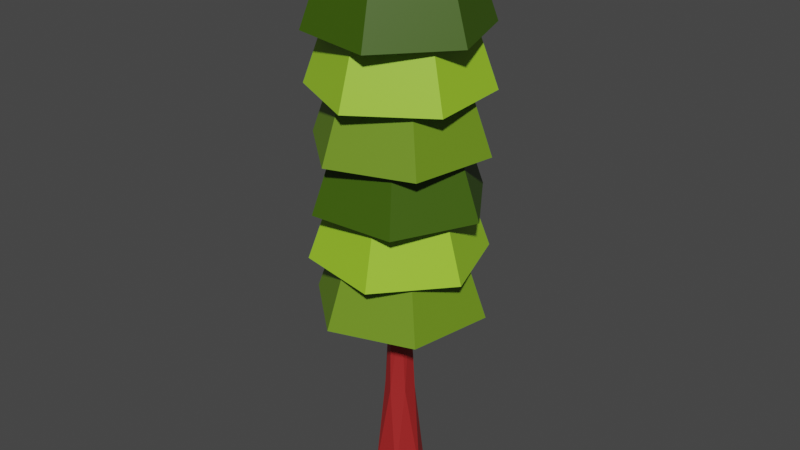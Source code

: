# Source: kebab_tree_medium.blend  (saved by Blender 5.1.30; exported with 4.5.12 LTS)
import bpy
from mathutils import Matrix  # noqa: F401  (used for matrix-valued properties, if any)

bpy.ops.wm.read_factory_settings(use_empty=True)
scene = bpy.context.scene
scene.name = 'Scene'

# ---- collections
col_skp_imported_data = bpy.data.collections.new('SKP Imported Data'); scene.collection.children.link(col_skp_imported_data)
col_skp_scenes__as_cameras = bpy.data.collections.new('SKP Scenes (as Cameras)'); col_skp_imported_data.children.link(col_skp_scenes__as_cameras)
col_skp_components = bpy.data.collections.new('SKP Components'); col_skp_imported_data.children.link(col_skp_components)
col_skp_components.hide_viewport = True
col_skp_mesh_objects = bpy.data.collections.new('SKP Mesh Objects'); col_skp_imported_data.children.link(col_skp_mesh_objects)

# ---- materials (node trees are filled in below, after node groups)
mat_0062_yellowgreen = bpy.data.materials.new('[0062_YellowGreen]')
mat_0062_yellowgreen.use_backface_culling_lightprobe_volume = False
mat_0062_yellowgreen.diffuse_color = (0.3297, 0.6187, 0.02776, 1.0)
mat_0060_grassgreen = bpy.data.materials.new('[0060_GrassGreen]')
mat_0060_grassgreen.use_backface_culling_lightprobe_volume = False
mat_0060_grassgreen.diffuse_color = (0.04455, 0.1036, 0.0001751, 1.0)
mat_0018_brown = bpy.data.materials.new('[0018_Brown]')
mat_0018_brown.use_backface_culling_lightprobe_volume = False
mat_0018_brown.diffuse_color = (0.3838, 0.01891, 0.01891, 1.0)
mat_0061_olivedrab = bpy.data.materials.new('[0061_OliveDrab]')
mat_0061_olivedrab.use_backface_culling_lightprobe_volume = False
mat_0061_olivedrab.diffuse_color = (0.148, 0.2758, 0.01266, 1.0)

# ---- node groups
ng_smooth_by_angle = bpy.data.node_groups.new('Smooth by Angle', 'GeometryNodeTree')
_s = ng_smooth_by_angle.interface.new_socket(name='Mesh', in_out='OUTPUT', socket_type='NodeSocketGeometry')
_s = ng_smooth_by_angle.interface.new_socket(name='Mesh', in_out='INPUT', socket_type='NodeSocketGeometry')
_s = ng_smooth_by_angle.interface.new_socket(name='Angle', in_out='INPUT', socket_type='NodeSocketFloat')
_s.subtype = 'ANGLE'
_s.default_value = 0.5236
_s.min_value = 0.0
_s.max_value = 3.142
_s.description = 'Maximum face angle for smooth edges'
_s = ng_smooth_by_angle.interface.new_socket(name='Ignore Sharpness', in_out='INPUT', socket_type='NodeSocketBool')
_s.force_non_field = True
ng_smooth_by_angle.is_modifier = True
_N = ng_smooth_by_angle.nodes; _L = ng_smooth_by_angle.links
n0 = _N.new('GeometryNodeSetShadeSmooth'); n0.name = 'Set Shade Smooth'; n0.location = (120, -80)
n0.domain = 'EDGE'
n1 = _N.new('GeometryNodeSetShadeSmooth'); n1.name = 'Set Shade Smooth.001'; n1.location = (300, -80)
n2 = _N.new('NodeGroupOutput'); n2.name = 'Group Output'; n2.location = (480, -80)
n3 = _N.new('GeometryNodeInputMeshEdgeAngle'); n3.name = 'Edge Angle'; n3.location = (-440, -240)
n4 = _N.new('NodeGroupInput'); n4.name = 'Group Input'; n4.location = (-80, -80)
n5 = _N.new('GeometryNodeInputEdgeSmooth'); n5.name = 'Is Edge Smooth'; n5.location = (-260, -120)
n6 = _N.new('GeometryNodeInputShadeSmooth'); n6.name = 'Is Shade Smooth'; n6.location = (-440, -397)
n7 = _N.new('FunctionNodeCompare'); n7.name = 'Compare'; n7.location = (-260, -260)
n7.operation = 'LESS_EQUAL'
n7.inputs[6].default_value = (0.0, 0.0, 0.0, 0.0)
n7.inputs[7].default_value = (0.0, 0.0, 0.0, 0.0)
n8 = _N.new('FunctionNodeBooleanMath'); n8.name = 'Boolean Math.001'; n8.location = (-80, -260)
n9 = _N.new('NodeGroupInput'); n9.name = 'Group Input.001'; n9.location = (-440, -329)
n10 = _N.new('NodeGroupInput'); n10.name = 'Group Input.002'; n10.location = (-259, -189)
n11 = _N.new('FunctionNodeBooleanMath'); n11.name = 'Boolean Math'; n11.location = (-80, -149)
n11.operation = 'OR'
n12 = _N.new('FunctionNodeBooleanMath'); n12.name = 'Boolean Math.002'; n12.location = (-260, -380)
n12.operation = 'OR'
n13 = _N.new('NodeGroupInput'); n13.name = 'Group Input.003'; n13.location = (-440, -460)
_L.new(n3.outputs[0], n7.inputs[0])
_L.new(n1.outputs[0], n2.inputs[0])
_L.new(n9.outputs[1], n7.inputs[1])
_L.new(n7.outputs[0], n8.inputs[0])
_L.new(n4.outputs[0], n0.inputs[0])
_L.new(n0.outputs[0], n1.inputs[0])
_L.new(n8.outputs[0], n0.inputs[2])
_L.new(n10.outputs[2], n11.inputs[1])
_L.new(n5.outputs[0], n11.inputs[0])
_L.new(n11.outputs[0], n0.inputs[1])
_L.new(n13.outputs[2], n12.inputs[1])
_L.new(n6.outputs[0], n12.inputs[0])
_L.new(n12.outputs[0], n8.inputs[1])
n2.is_active_output = True

# ---- material node trees
mat_0062_yellowgreen.use_nodes = True; mat_0062_yellowgreen.node_tree.nodes.clear()
_N = mat_0062_yellowgreen.node_tree.nodes; _L = mat_0062_yellowgreen.node_tree.links
n0 = _N.new('ShaderNodeBsdfPrincipled'); n0.name = 'Principled BSDF'; n0.location = (10, 300)
n0.distribution = 'GGX'
n0.subsurface_method = 'RANDOM_WALK_SKIN'
n0.inputs[0].default_value = (0.3297, 0.6187, 0.02776, 1.0)
n0.inputs[3].default_value = 1.45
n0.inputs[27].default_value = (0.0, 0.0, 0.0, 1.0)
n0.inputs[28].default_value = 1.0
n1 = _N.new('ShaderNodeOutputMaterial'); n1.name = 'Material Output'; n1.location = (300, 300)
_L.new(n0.outputs[0], n1.inputs[0])
n1.is_active_output = True
mat_0060_grassgreen.use_nodes = True; mat_0060_grassgreen.node_tree.nodes.clear()
_N = mat_0060_grassgreen.node_tree.nodes; _L = mat_0060_grassgreen.node_tree.links
n0 = _N.new('ShaderNodeBsdfPrincipled'); n0.name = 'Principled BSDF'; n0.location = (10, 300)
n0.distribution = 'GGX'
n0.subsurface_method = 'RANDOM_WALK_SKIN'
n0.inputs[0].default_value = (0.04455, 0.1036, 0.0001751, 1.0)
n0.inputs[3].default_value = 1.45
n0.inputs[27].default_value = (0.0, 0.0, 0.0, 1.0)
n0.inputs[28].default_value = 1.0
n1 = _N.new('ShaderNodeOutputMaterial'); n1.name = 'Material Output'; n1.location = (300, 300)
_L.new(n0.outputs[0], n1.inputs[0])
n1.is_active_output = True
mat_0018_brown.use_nodes = True; mat_0018_brown.node_tree.nodes.clear()
_N = mat_0018_brown.node_tree.nodes; _L = mat_0018_brown.node_tree.links
n0 = _N.new('ShaderNodeBsdfPrincipled'); n0.name = 'Principled BSDF'; n0.location = (10, 300)
n0.distribution = 'GGX'
n0.subsurface_method = 'RANDOM_WALK_SKIN'
n0.inputs[0].default_value = (0.3838, 0.01891, 0.01891, 1.0)
n0.inputs[3].default_value = 1.45
n0.inputs[27].default_value = (0.0, 0.0, 0.0, 1.0)
n0.inputs[28].default_value = 1.0
n1 = _N.new('ShaderNodeOutputMaterial'); n1.name = 'Material Output'; n1.location = (300, 300)
_L.new(n0.outputs[0], n1.inputs[0])
n1.is_active_output = True
mat_0061_olivedrab.use_nodes = True; mat_0061_olivedrab.node_tree.nodes.clear()
_N = mat_0061_olivedrab.node_tree.nodes; _L = mat_0061_olivedrab.node_tree.links
n0 = _N.new('ShaderNodeBsdfPrincipled'); n0.name = 'Principled BSDF'; n0.location = (10, 300)
n0.distribution = 'GGX'
n0.subsurface_method = 'RANDOM_WALK_SKIN'
n0.inputs[0].default_value = (0.148, 0.2758, 0.01266, 1.0)
n0.inputs[3].default_value = 1.45
n0.inputs[27].default_value = (0.0, 0.0, 0.0, 1.0)
n0.inputs[28].default_value = 1.0
n1 = _N.new('ShaderNodeOutputMaterial'); n1.name = 'Material Output'; n1.location = (300, 300)
_L.new(n0.outputs[0], n1.inputs[0])
n1.is_active_output = True

# ---- world
world_world = bpy.data.worlds.new('World'); scene.world = world_world
world_world.use_nodes = True; world_world.node_tree.nodes.clear()
_N = world_world.node_tree.nodes; _L = world_world.node_tree.links
n0 = _N.new('ShaderNodeOutputWorld'); n0.name = 'World Output'; n0.location = (300, 300)
n1 = _N.new('ShaderNodeBackground'); n1.name = 'Background'; n1.location = (10, 300)
n1.inputs[0].default_value = (0.05088, 0.05088, 0.05088, 1.0)
_L.new(n1.outputs[0], n0.inputs[0])
n0.is_active_output = True
world_world.color = (0.05088, 0.05088, 0.05088)
world_world.use_sun_shadow = False
world_world.sun_shadow_jitter_overblur = 0.0

# ---- meshes
me_g_object_001 = bpy.data.meshes.new('G-Object.001')
me_g_object_001.from_pydata([(1.097, 0.4487, 1.3), (0.6034, 1.896, 1.3), (0.4328, 1.029, 1.3), (1.439, 2.181, 1.3), (1.933, 0.7339, 1.3), (2.103, 1.6, 1.3), (1.009, -1.805e-16, 0.0), (0.2591, 2.196, 0.0), (0.0, 0.8817, 0.0), (1.527, 2.629, 0.0), (2.277, 0.433, 0.0), (2.536, 1.748, 0.0)], [], [(0, 1, 2), (1, 0, 3), (3, 0, 4), (3, 4, 5), (6, 8, 7), (7, 9, 6), (9, 10, 6), (9, 11, 10), (1, 9, 7), (9, 1, 3), (2, 7, 8), (7, 2, 1), (5, 11, 9), (9, 3, 5), (4, 6, 10), (0, 6, 4), (0, 8, 6), (8, 0, 2), (4, 10, 11), (11, 5, 4)])
me_g_object_001.polygons.foreach_set('use_smooth', [True] * 20)
_uv = me_g_object_001.uv_layers.new(name='UVMap')
_uv.uv.foreach_set('vector', [0.134, 0.7434, 0.201, 0.8594, 0.134, 0.8207, 0.201, 0.8594, 0.134, 0.7434, 0.268, 0.8207, 0.268, 0.8207, 0.134, 0.7434, 0.201, 0.7047, 0.268, 0.8207, 0.201, 0.7047, 0.268, 0.7434, 0.3051, -1.758e-09, 0.4068, 0.05872, 0.4068, 0.1762, 0.4068, 0.1762, 0.3051, 0.2349, 0.3051, -1.758e-09, 0.3051, 0.2349, 0.2034, 0.05872, 0.3051, -1.758e-09, 0.3051, 0.2349, 0.2034, 0.1762, 0.2034, 0.05872, 0.4109, 0.6699, 0.2773, 0.7113, 0.2968, 0.6484, 0.2773, 0.7113, 0.4109, 0.6699, 0.3981, 0.7113, 0.5317, 0.5326, 0.4304, 0.6484, 0.4109, 0.5326, 0.4304, 0.6484, 0.5317, 0.5326, 0.5445, 0.6089, 0.4109, 0.7875, 0.2968, 0.8271, 0.2773, 0.7113, 0.2773, 0.7113, 0.3981, 0.7113, 0.4109, 0.7875, 0.4148, 0.8271, 0.5122, 0.9462, 0.3947, 0.9462, 0.4921, 0.8271, 0.5122, 0.9462, 0.4148, 0.8271, 0.5445, 0.4912, 0.4109, 0.5326, 0.4304, 0.4698, 0.4109, 0.5326, 0.5445, 0.4912, 0.5317, 0.5326, 0.6296, 0.8271, 0.6839, 0.9298, 0.6296, 0.967, 0.9877, 0.8687, 0.9458, 0.7605, 0.9877, 0.7495])
me_g_object_001.materials.append(mat_0062_yellowgreen)
me_g_object_001.use_remesh_fix_poles = True
me_g_object_001.use_remesh_preserve_attributes = False
me_g_object_001.update()
me_g_object_002 = bpy.data.meshes.new('G-Object.002')
me_g_object_002.from_pydata([(1.097, 0.4487, 1.3), (0.6034, 1.896, 1.3), (0.4328, 1.029, 1.3), (1.439, 2.181, 1.3), (1.933, 0.7339, 1.3), (2.103, 1.6, 1.3), (1.009, -1.805e-16, 0.0), (0.2591, 2.196, 0.0), (0.0, 0.8817, 0.0), (1.527, 2.629, 0.0), (2.277, 0.433, 0.0), (2.536, 1.748, 0.0)], [], [(0, 1, 2), (1, 0, 3), (3, 0, 4), (3, 4, 5), (6, 8, 7), (7, 9, 6), (9, 10, 6), (9, 11, 10), (1, 9, 7), (9, 1, 3), (2, 7, 8), (7, 2, 1), (5, 11, 9), (9, 3, 5), (4, 6, 10), (0, 6, 4), (0, 8, 6), (8, 0, 2), (4, 10, 11), (11, 5, 4)])
me_g_object_002.polygons.foreach_set('use_smooth', [True] * 20)
_uv = me_g_object_002.uv_layers.new(name='UVMap')
_uv.uv.foreach_set('vector', [0.7439, 0.2412, 0.8109, 0.3573, 0.7439, 0.3186, 0.8109, 0.3573, 0.7439, 0.2412, 0.8779, 0.3186, 0.8779, 0.3186, 0.7439, 0.2412, 0.8109, 0.2026, 0.8779, 0.3186, 0.8109, 0.2026, 0.8779, 0.2412, 0.1017, 0.2349, 0.2034, 0.2936, 0.2034, 0.4111, 0.2034, 0.4111, 0.1017, 0.4698, 0.1017, 0.2349, 0.1017, 0.4698, 7.589e-09, 0.2936, 0.1017, 0.2349, 0.1017, 0.4698, 2.044e-08, 0.4111, 7.589e-09, 0.2936, 0.5445, 0.6699, 0.4109, 0.7113, 0.4304, 0.6484, 0.4109, 0.7113, 0.5445, 0.6699, 0.5317, 0.7113, 0.6653, 0.5326, 0.564, 0.6484, 0.5445, 0.5326, 0.564, 0.6484, 0.6653, 0.5326, 0.6781, 0.6089, 0.5445, 0.7875, 0.4304, 0.8271, 0.4109, 0.7113, 0.4109, 0.7113, 0.5317, 0.7113, 0.5445, 0.7875, 0.5322, 0.8271, 0.6296, 0.9462, 0.5122, 0.9462, 0.6096, 0.8271, 0.6296, 0.9462, 0.5322, 0.8271, 0.6781, 0.4912, 0.5445, 0.5326, 0.564, 0.4698, 0.5445, 0.5326, 0.6781, 0.4912, 0.6653, 0.5326, 0.9318, -4e-09, 0.986, 0.1027, 0.9318, 0.1399, 0.9877, 0.9879, 0.9458, 0.8797, 0.9877, 0.8687])
me_g_object_002.materials.append(mat_0062_yellowgreen)
me_g_object_002.use_remesh_fix_poles = True
me_g_object_002.use_remesh_preserve_attributes = False
me_g_object_002.update()
me_g_object_003 = bpy.data.meshes.new('G-Object.003')
me_g_object_003.from_pydata([(2.103, 1.6, 1.3), (0.6034, 1.896, 1.3), (0.4328, 1.029, 1.3), (1.439, 2.181, 1.3), (1.009, 0.0, 0.0), (0.2591, 2.196, 0.0), (0.0, 0.8817, 0.0), (1.527, 2.629, 0.0), (2.277, 0.433, 0.0), (2.536, 1.748, 0.0), (1.933, 0.7339, 1.3), (1.097, 0.4487, 1.3)], [], [(0, 1, 2), (1, 0, 3), (4, 6, 5), (5, 7, 4), (7, 8, 4), (7, 9, 8), (1, 7, 5), (7, 1, 3), (2, 5, 6), (5, 2, 1), (0, 9, 7), (7, 3, 0), (10, 4, 8), (4, 10, 11), (11, 6, 4), (6, 11, 2), (10, 8, 9), (0, 10, 9), (11, 0, 2), (0, 11, 10)])
me_g_object_003.polygons.foreach_set('use_smooth', [True] * 20)
_uv = me_g_object_003.uv_layers.new(name='UVMap')
_uv.uv.foreach_set('vector', [0.9458, 0.5085, 0.8787, 0.6245, 0.8117, 0.5858, 0.8787, 0.6245, 0.9458, 0.5085, 0.9458, 0.5858, 0.3051, 0.2349, 0.4068, 0.2936, 0.4068, 0.4111, 0.4068, 0.4111, 0.3051, 0.4698, 0.3051, 0.2349, 0.3051, 0.4698, 0.2034, 0.2936, 0.3051, 0.2349, 0.3051, 0.4698, 0.2034, 0.4111, 0.2034, 0.2936, 0.01952, 0.5485, 0.109, 0.4698, 0.1386, 0.5285, 0.109, 0.4698, 0.01952, 0.5485, 1.375e-08, 0.5099, 0.01952, 0.6259, 0.1386, 0.5285, 0.1386, 0.646, 0.1386, 0.5285, 0.01952, 0.6259, 0.01952, 0.5485, 0.1582, 0.6259, 0.2773, 0.646, 0.2476, 0.7047, 0.2476, 0.7047, 0.1386, 0.6646, 0.1582, 0.6259, 0.1582, 0.5485, 0.2476, 0.4698, 0.2773, 0.5285, 0.2476, 0.4698, 0.1582, 0.5485, 0.1386, 0.5099, 2.066e-09, 0.6646, 0.1386, 0.646, 0.109, 0.7047, 0.1386, 0.646, 2.066e-09, 0.6646, 0.01952, 0.6259, 0.1582, 0.5485, 0.2773, 0.5285, 0.2773, 0.646, 0.1582, 0.6259, 0.1582, 0.5485, 0.2773, 0.646, 0.8117, 0.5085, 0.9458, 0.5085, 0.8117, 0.5858, 0.9458, 0.5085, 0.8117, 0.5085, 0.8787, 0.4698])
me_g_object_003.materials.append(mat_0060_grassgreen)
me_g_object_003.use_remesh_fix_poles = True
me_g_object_003.use_remesh_preserve_attributes = False
me_g_object_003.update()
me_g_object_004 = bpy.data.meshes.new('G-Object.004')
me_g_object_004.from_pydata([(0.2368, 0.3052, 2.999), (0.3593, 0.1827, 2.999), (0.2041, 0.2345, 1.499), (0.449, 0.5173, 2.999), (0.4041, 0.5809, 1.499), (0.6041, 0.4655, 1.499), (0.5266, 0.2275, 2.999), (0.4041, 0.1191, 1.499), (0.5714, 0.3948, 2.999), (0.2021, 0.7, 0.0), (0.6062, 0.7, 0.0), (0.6041, 0.2345, 1.499), (0.2041, 0.4655, 1.499), (0.2817, 0.4725, 2.999), (0.0, 0.35, 0.0), (0.2021, 1.805e-16, 0.0), (0.8083, 0.35, 0.0), (0.6062, 0.0, 0.0)], [], [(0, 2, 1), (3, 5, 4), (6, 1, 7), (3, 8, 5), (1, 2, 7), (0, 1, 8), (1, 6, 8), (4, 10, 9), (5, 8, 11), (12, 4, 9), (13, 3, 4), (14, 15, 2), (5, 11, 16), (12, 2, 0), (0, 8, 13), (8, 3, 13), (12, 14, 2), (16, 11, 17), (6, 7, 11), (13, 12, 0), (13, 4, 12), (10, 5, 16), (9, 14, 12), (11, 7, 17), (8, 6, 11), (7, 15, 17), (7, 2, 15), (4, 5, 10)])
me_g_object_004.polygons.foreach_set('use_smooth', [True] * 28)
_uv = me_g_object_004.uv_layers.new(name='UVMap')
_uv.uv.foreach_set('vector', [0.8025, 0.6488, 0.7964, 0.7802, 0.7877, 0.6484, 0.7265, 0.6484, 0.7352, 0.7802, 0.715, 0.7794, 0.9003, 0.2034, 0.9105, 0.2026, 0.9129, 0.3341, 0.7265, 0.6484, 0.7413, 0.6488, 0.7352, 0.7802, 0.7877, 0.6484, 0.7964, 0.7802, 0.7762, 0.7794, 0.6234, 0.3573, 0.6366, 0.3649, 0.6234, 0.3877, 0.6366, 0.3649, 0.6366, 0.3801, 0.6234, 0.3877, 0.715, 0.7794, 0.7189, 0.912, 0.6893, 0.9093, 0.8779, 0.334, 0.8855, 0.2031, 0.8959, 0.3349, 0.9313, 0.3349, 0.9483, 0.3341, 0.9487, 0.4667, 0.9357, 0.2034, 0.9459, 0.2026, 0.9483, 0.3341, 0.8117, 0.912, 0.7801, 0.912, 0.7964, 0.7802, 0.8779, 0.334, 0.8959, 0.3349, 0.8779, 0.4666, 0.9313, 0.3349, 0.9133, 0.334, 0.9209, 0.2031, 0.6234, 0.3573, 0.6234, 0.3877, 0.6103, 0.3649, 0.6234, 0.3877, 0.6103, 0.3801, 0.6103, 0.3649, 0.9313, 0.3349, 0.9133, 0.4666, 0.9133, 0.334, 0.8779, 0.4666, 0.8959, 0.3349, 0.9133, 0.4667, 0.9003, 0.2034, 0.9129, 0.3341, 0.8959, 0.3349, 0.9357, 0.2034, 0.9313, 0.3349, 0.9209, 0.2031, 0.9357, 0.2034, 0.9483, 0.3341, 0.9313, 0.3349, 0.7189, 0.912, 0.7352, 0.7802, 0.7505, 0.912, 0.9487, 0.4667, 0.9133, 0.4666, 0.9313, 0.3349, 0.8959, 0.3349, 0.9129, 0.3341, 0.9133, 0.4667, 0.8855, 0.2031, 0.9003, 0.2034, 0.8959, 0.3349, 0.7762, 0.7794, 0.7801, 0.912, 0.7505, 0.9093, 0.7762, 0.7794, 0.7964, 0.7802, 0.7801, 0.912, 0.715, 0.7794, 0.7352, 0.7802, 0.7189, 0.912])
me_g_object_004.materials.append(mat_0018_brown)
me_g_object_004.use_remesh_fix_poles = True
me_g_object_004.use_remesh_preserve_attributes = False
me_g_object_004.update()
me_g_object_005 = bpy.data.meshes.new('G-Object.005')
me_g_object_005.from_pydata([(1.097, 0.4487, 1.3), (0.6034, 1.896, 1.3), (0.4328, 1.029, 1.3), (1.439, 2.181, 1.3), (1.933, 0.7339, 1.3), (2.103, 1.6, 1.3), (1.009, 0.0, 0.0), (0.2591, 2.196, 0.0), (0.0, 0.8817, 0.0), (1.527, 2.629, 0.0), (2.277, 0.433, 0.0), (2.536, 1.748, 0.0)], [], [(0, 1, 2), (1, 0, 3), (3, 0, 4), (3, 4, 5), (6, 8, 7), (7, 9, 6), (9, 10, 6), (9, 11, 10), (1, 9, 7), (9, 1, 3), (2, 7, 8), (7, 2, 1), (5, 11, 9), (9, 3, 5), (4, 6, 10), (0, 6, 4), (0, 8, 6), (8, 0, 2), (4, 10, 11), (11, 5, 4)])
me_g_object_005.polygons.foreach_set('use_smooth', [True] * 20)
_uv = me_g_object_005.uv_layers.new(name='UVMap')
_uv.uv.foreach_set('vector', [-7.003e-09, 0.7434, 0.067, 0.8594, -5.75e-09, 0.8207, 0.067, 0.8594, -7.003e-09, 0.7434, 0.134, 0.8207, 0.134, 0.8207, -7.003e-09, 0.7434, 0.067, 0.7047, 0.134, 0.8207, 0.067, 0.7047, 0.134, 0.7434, 0.1017, -1.933e-09, 0.2034, 0.05872, 0.2034, 0.1762, 0.2034, 0.1762, 0.1017, 0.2349, 0.1017, -1.933e-09, 0.1017, 0.2349, 6.426e-09, 0.05872, 0.1017, -1.933e-09, 0.1017, 0.2349, 1.928e-08, 0.1762, 6.426e-09, 0.05872, 0.8117, 0.4912, 0.6781, 0.5326, 0.6976, 0.4698, 0.6781, 0.5326, 0.8117, 0.4912, 0.7989, 0.5326, 0.3981, 0.5326, 0.2968, 0.6484, 0.2773, 0.5326, 0.2968, 0.6484, 0.3981, 0.5326, 0.4109, 0.6089, 0.8117, 0.6089, 0.6976, 0.6484, 0.6781, 0.5326, 0.6781, 0.5326, 0.7989, 0.5326, 0.8117, 0.6089, 0.2973, 0.8271, 0.3947, 0.9462, 0.2773, 0.9462, 0.3747, 0.8271, 0.3947, 0.9462, 0.2973, 0.8271, 0.4109, 0.4912, 0.2773, 0.5326, 0.2968, 0.4698, 0.2773, 0.5326, 0.4109, 0.4912, 0.3981, 0.5326, 0.8775, -1.314e-08, 0.9318, 0.1027, 0.8775, 0.1399, 0.2768, 0.9786, 0.2349, 0.8703, 0.2768, 0.8594])
me_g_object_005.materials.append(mat_0061_olivedrab)
me_g_object_005.use_remesh_fix_poles = True
me_g_object_005.use_remesh_preserve_attributes = False
me_g_object_005.update()
me_g_object_006 = bpy.data.meshes.new('G-Object.006')
me_g_object_006.from_pydata([(1.097, 0.4487, 1.3), (0.6034, 1.896, 1.3), (0.4328, 1.029, 1.3), (1.439, 2.181, 1.3), (1.933, 0.7339, 1.3), (2.103, 1.6, 1.3), (1.009, 0.0, 0.0), (0.2591, 2.196, 0.0), (0.0, 0.8817, 0.0), (1.527, 2.629, 0.0), (2.277, 0.433, 0.0), (2.536, 1.748, 0.0)], [], [(0, 1, 2), (1, 0, 3), (3, 0, 4), (3, 4, 5), (6, 8, 7), (7, 9, 6), (9, 10, 6), (9, 11, 10), (1, 9, 7), (9, 1, 3), (2, 7, 8), (7, 2, 1), (5, 11, 9), (9, 3, 5), (4, 6, 10), (0, 6, 4), (0, 8, 6), (8, 0, 2), (4, 10, 11), (11, 5, 4)])
me_g_object_006.polygons.foreach_set('use_smooth', [True] * 20)
_uv = me_g_object_006.uv_layers.new(name='UVMap')
_uv.uv.foreach_set('vector', [0.8117, 0.6632, 0.8787, 0.7792, 0.8117, 0.7406, 0.8787, 0.7792, 0.8117, 0.6632, 0.9458, 0.7406, 0.9458, 0.7406, 0.8117, 0.6632, 0.8787, 0.6245, 0.9458, 0.7406, 0.8787, 0.6245, 0.9458, 0.6632, 0.5086, 2.456e-09, 0.6103, 0.05872, 0.6103, 0.1762, 0.6103, 0.1762, 0.5086, 0.2349, 0.5086, 2.456e-09, 0.5086, 0.2349, 0.4068, 0.05872, 0.5086, 2.456e-09, 0.5086, 0.2349, 0.4068, 0.1762, 0.4068, 0.05872, 0.6781, 0.6699, 0.5445, 0.7113, 0.564, 0.6484, 0.5445, 0.7113, 0.6781, 0.6699, 0.6653, 0.7113, 0.7311, 0.06283, 0.6298, 0.1786, 0.6103, 0.06283, 0.6298, 0.1786, 0.7311, 0.06283, 0.7439, 0.1391, 0.6781, 0.7875, 0.564, 0.8271, 0.5445, 0.7113, 0.5445, 0.7113, 0.6653, 0.7113, 0.6781, 0.7875, 0.02004, 0.8594, 0.1174, 0.9785, 0.0, 0.9785, 0.09741, 0.8594, 0.1174, 0.9785, 0.02004, 0.8594, 0.7439, 0.02144, 0.6103, 0.06283, 0.6298, -5.157e-09, 0.6103, 0.06283, 0.7439, 0.02144, 0.7311, 0.06283, 0.9458, 0.4698, 1.0, 0.5725, 0.9458, 0.6097, 0.9906, 0.3218, 0.9487, 0.2135, 0.9906, 0.2026])
me_g_object_006.materials.append(mat_0060_grassgreen)
me_g_object_006.use_remesh_fix_poles = True
me_g_object_006.use_remesh_preserve_attributes = False
me_g_object_006.update()
me_g_object_007 = bpy.data.meshes.new('G-Object.007')
me_g_object_007.from_pydata([(1.097, 0.4487, 1.3), (0.6034, 1.896, 1.3), (0.4328, 1.029, 1.3), (1.439, 2.181, 1.3), (1.933, 0.7339, 1.3), (2.103, 1.6, 1.3), (1.009, 0.0, 0.0), (0.2591, 2.196, 0.0), (0.0, 0.8817, 0.0), (1.527, 2.629, 0.0), (2.277, 0.433, 0.0), (2.536, 1.748, 0.0)], [], [(0, 1, 2), (1, 0, 3), (3, 0, 4), (3, 4, 5), (6, 8, 7), (7, 9, 6), (9, 10, 6), (9, 11, 10), (1, 9, 7), (9, 1, 3), (2, 7, 8), (7, 2, 1), (5, 11, 9), (9, 3, 5), (4, 6, 10), (0, 6, 4), (0, 8, 6), (8, 0, 2), (4, 10, 11), (11, 5, 4)])
me_g_object_007.polygons.foreach_set('use_smooth', [True] * 20)
_uv = me_g_object_007.uv_layers.new(name='UVMap')
_uv.uv.foreach_set('vector', [0.8117, 0.8179, 0.8787, 0.934, 0.8117, 0.8953, 0.8787, 0.934, 0.8117, 0.8179, 0.9458, 0.8953, 0.9458, 0.8953, 0.8117, 0.8179, 0.8787, 0.7792, 0.9458, 0.8953, 0.8787, 0.7792, 0.9458, 0.8179, 0.5086, 0.2349, 0.6103, 0.2936, 0.6103, 0.4111, 0.6103, 0.4111, 0.5086, 0.4698, 0.5086, 0.2349, 0.5086, 0.4698, 0.4068, 0.2936, 0.5086, 0.2349, 0.5086, 0.4698, 0.4068, 0.4111, 0.4068, 0.2936, 0.8775, 0.02144, 0.7439, 0.06283, 0.7634, -1.725e-08, 0.7439, 0.06283, 0.8775, 0.02144, 0.8647, 0.06283, 0.7311, 0.2415, 0.6298, 0.3573, 0.6103, 0.2415, 0.6298, 0.3573, 0.7311, 0.2415, 0.7439, 0.3178, 0.8775, 0.1391, 0.7634, 0.1786, 0.7439, 0.06283, 0.7439, 0.06283, 0.8647, 0.06283, 0.8775, 0.1391, 0.1375, 0.8594, 0.2349, 0.9785, 0.1174, 0.9785, 0.2149, 0.8594, 0.2349, 0.9785, 0.1375, 0.8594, 0.7439, 0.2001, 0.6103, 0.2415, 0.6298, 0.1786, 0.6103, 0.2415, 0.7439, 0.2001, 0.7311, 0.2415, 0.9458, 0.6097, 1.0, 0.7123, 0.9458, 0.7495, 0.9906, 0.441, 0.9487, 0.3327, 0.9906, 0.3218])
me_g_object_007.materials.append(mat_0061_olivedrab)
me_g_object_007.use_remesh_fix_poles = True
me_g_object_007.use_remesh_preserve_attributes = False
me_g_object_007.update()

# ---- objects
ob_g_object = bpy.data.objects.new('G-Object', None)
ob_g_object_001 = bpy.data.objects.new('G-Object.001', me_g_object_001)
ob_g_object_002 = bpy.data.objects.new('G-Object.002', me_g_object_002)
ob_g_object_003 = bpy.data.objects.new('G-Object.003', me_g_object_003)
ob_g_object_004 = bpy.data.objects.new('G-Object.004', me_g_object_004)
ob_g_object_005 = bpy.data.objects.new('G-Object.005', me_g_object_005)
ob_g_object_006 = bpy.data.objects.new('G-Object.006', me_g_object_006)
ob_g_object_007 = bpy.data.objects.new('G-Object.007', me_g_object_007)

# ---- transforms, parenting, visibility, modifiers, constraints
ob_g_object.location = (-1.135, -0.987, 0.0)
ob_g_object.rotation_mode = 'QUATERNION'
ob_g_object.rotation_quaternion = (1.0, 0.0, 0.0, 0.0)
ob_g_object_001.parent = ob_g_object
ob_g_object_001.location = (0.3953, 2.902, 6.399)
ob_g_object_001.rotation_euler = (0.0, 0.0, -1.833)
_m = ob_g_object_001.modifiers.new('Smooth by Angle', 'NODES')
_m.node_group = ng_smooth_by_angle
_m.show_group_selector = False
ob_g_object_002.parent = ob_g_object
ob_g_object_002.location = (-0.4186, 0.8324, 3.849)
ob_g_object_002.rotation_euler = (0.0, 0.0, -0.5236)
_m = ob_g_object_002.modifiers.new('Smooth by Angle', 'NODES')
_m.node_group = ng_smooth_by_angle
_m.show_group_selector = False
ob_g_object_003.parent = ob_g_object
ob_g_object_003.location = (0.02225, 2.605, 7.249)
ob_g_object_003.rotation_euler = (0.0, 0.0, -1.571)
_m = ob_g_object_003.modifiers.new('Smooth by Angle', 'NODES')
_m.node_group = ng_smooth_by_angle
_m.show_group_selector = False
ob_g_object_004.parent = ob_g_object
ob_g_object_004.location = (0.9328, 0.987, 0.0)
_m = ob_g_object_004.modifiers.new('Smooth by Angle', 'NODES')
_m.node_group = ng_smooth_by_angle
_gi = [s.identifier for s in ng_smooth_by_angle.interface.items_tree if s.item_type == 'SOCKET' and s.in_out == 'INPUT']
_m[_gi[1]] = 0.2618  # 'Angle'
_m.show_group_selector = False
ob_g_object_005.parent = ob_g_object
ob_g_object_005.location = (0.06886, 0.02225, 2.999)
_m = ob_g_object_005.modifiers.new('Smooth by Angle', 'NODES')
_m.node_group = ng_smooth_by_angle
_m.show_group_selector = False
ob_g_object_006.parent = ob_g_object
ob_g_object_006.location = (-0.2282, 0.3953, 4.699)
ob_g_object_006.rotation_euler = (0.0, 0.0, -0.2618)
_m = ob_g_object_006.modifiers.new('Smooth by Angle', 'NODES')
_m.node_group = ng_smooth_by_angle
_m.show_group_selector = False
ob_g_object_007.parent = ob_g_object
ob_g_object_007.location = (-0.4357, 1.778, 5.549)
ob_g_object_007.rotation_euler = (0.0, 0.0, -1.047)
_m = ob_g_object_007.modifiers.new('Smooth by Angle', 'NODES')
_m.node_group = ng_smooth_by_angle
_m.show_group_selector = False

# ---- collection membership
col_skp_mesh_objects.objects.link(ob_g_object)
col_skp_mesh_objects.objects.link(ob_g_object_001)
col_skp_mesh_objects.objects.link(ob_g_object_002)
col_skp_mesh_objects.objects.link(ob_g_object_003)
col_skp_mesh_objects.objects.link(ob_g_object_004)
col_skp_mesh_objects.objects.link(ob_g_object_005)
col_skp_mesh_objects.objects.link(ob_g_object_006)
col_skp_mesh_objects.objects.link(ob_g_object_007)
def _layer_coll(name, lc=None):
    lc = lc or bpy.context.view_layer.layer_collection
    for c in lc.children:
        if c.name == name: return c
        r = _layer_coll(name, c)
        if r: return r
_layer_coll('SKP Components').exclude = True

# ---- scene / render settings (as saved in the file)
scene.frame_start = 1; scene.frame_end = 250; scene.frame_set(1)
scene.render.engine = 'CYCLES'
scene.render.bake_bias = 0.0
scene.render.bake_samples = 0
scene.cycles.sampling_pattern = 'TABULATED_SOBOL'
scene.cycles.use_light_tree = False
scene.view_settings.view_transform = 'Filmic'
bpy.context.view_layer.update()

# ---- added for rendering (the .blend has no active camera and no usable light): camera, sun
cam_auto = bpy.data.cameras.new('AutoCamera')
cam_auto.lens = 50.0
cam_auto.sensor_width = 36.0
cam_auto.clip_end = 1000.0
ob_auto_camera = bpy.data.objects.new('AutoCamera', cam_auto)
scene.collection.objects.link(ob_auto_camera)
ob_auto_camera.location = (9.37142, -10.6532, 11.6098)
ob_auto_camera.rotation_euler = (1.09748, -7.21219e-08, 0.694738)
scene.camera = ob_auto_camera
light_auto_sun = bpy.data.lights.new('AutoSun', 'SUN')
light_auto_sun.energy = 3.0
light_auto_sun.angle = 0.0523599
ob_auto_sun = bpy.data.objects.new('AutoSun', light_auto_sun)
scene.collection.objects.link(ob_auto_sun)
ob_auto_sun.rotation_euler = (0.872665, 0.174533, 0.523599)
bpy.context.view_layer.update()

